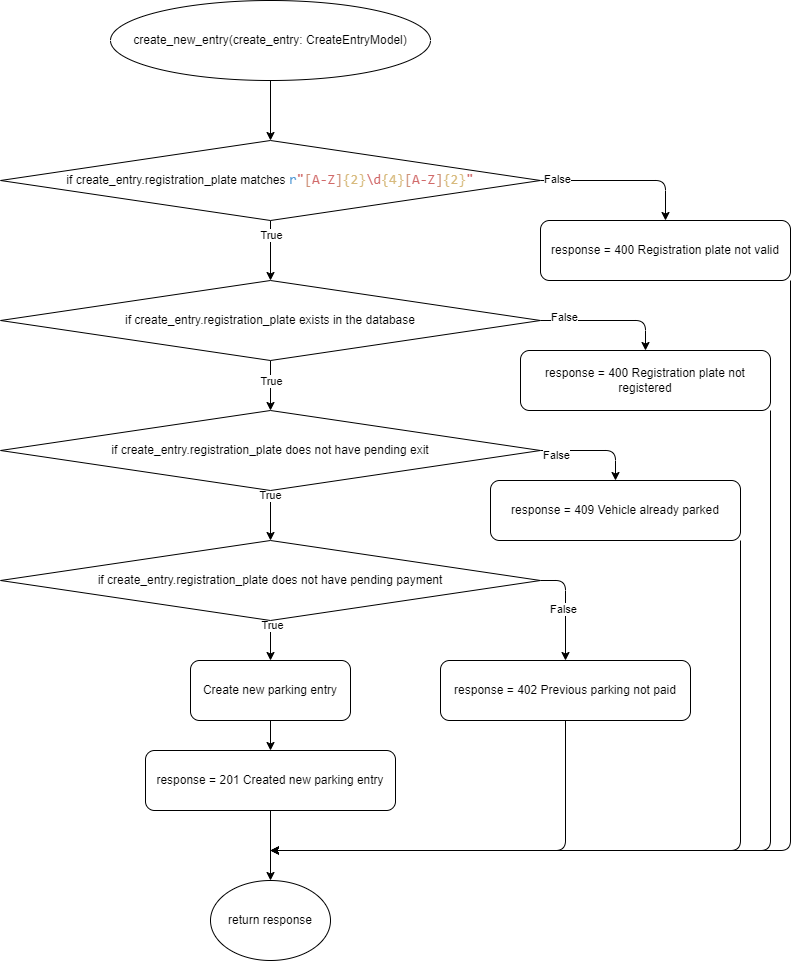

The diagram above was exported from draw.io. Its source (the exported page's mxGraphModel, read from the mxfile embedded in the PNG):
<mxGraphModel dx="920" dy="1039" grid="1" gridSize="10" guides="1" tooltips="1" connect="1" arrows="1" fold="1" page="1" pageScale="1" pageWidth="827" pageHeight="1169" math="0" shadow="0">
  <root>
    <mxCell id="0" />
    <mxCell id="1" parent="0" />
    <mxCell id="14" style="edgeStyle=none;html=1;entryX=0.5;entryY=0;entryDx=0;entryDy=0;" edge="1" parent="1" source="2" target="3">
      <mxGeometry relative="1" as="geometry" />
    </mxCell>
    <mxCell id="2" value="create_new_entry(create_entry: CreateEntryModel)" style="ellipse;whiteSpace=wrap;html=1;" vertex="1" parent="1">
      <mxGeometry x="130" y="30" width="320" height="80" as="geometry" />
    </mxCell>
    <mxCell id="15" style="edgeStyle=none;html=1;entryX=0.5;entryY=0;entryDx=0;entryDy=0;" edge="1" parent="1" source="3" target="4">
      <mxGeometry relative="1" as="geometry" />
    </mxCell>
    <mxCell id="29" value="True" style="edgeLabel;html=1;align=center;verticalAlign=middle;resizable=0;points=[];" vertex="1" connectable="0" parent="15">
      <mxGeometry x="-0.5306" relative="1" as="geometry">
        <mxPoint as="offset" />
      </mxGeometry>
    </mxCell>
    <mxCell id="28" style="edgeStyle=none;html=1;entryX=0.5;entryY=0;entryDx=0;entryDy=0;" edge="1" parent="1" source="3" target="9">
      <mxGeometry relative="1" as="geometry">
        <Array as="points">
          <mxPoint x="685" y="210" />
        </Array>
      </mxGeometry>
    </mxCell>
    <mxCell id="36" value="False" style="edgeLabel;html=1;align=center;verticalAlign=middle;resizable=0;points=[];" vertex="1" connectable="0" parent="28">
      <mxGeometry x="-0.8084" y="2" relative="1" as="geometry">
        <mxPoint x="1" as="offset" />
      </mxGeometry>
    </mxCell>
    <mxCell id="3" value="if create_entry.registration_plate matches&amp;nbsp;&lt;span style=&quot;font-family: Consolas, &amp;quot;Courier New&amp;quot;, monospace; font-size: 14px; color: rgb(86, 156, 214);&quot;&gt;r&lt;/span&gt;&lt;span style=&quot;font-family: Consolas, &amp;quot;Courier New&amp;quot;, monospace; font-size: 14px; color: rgb(209, 105, 105);&quot;&gt;&quot;&lt;/span&gt;&lt;span style=&quot;font-family: Consolas, &amp;quot;Courier New&amp;quot;, monospace; font-size: 14px; color: rgb(206, 145, 120);&quot;&gt;[&lt;/span&gt;&lt;span style=&quot;font-family: Consolas, &amp;quot;Courier New&amp;quot;, monospace; font-size: 14px; color: rgb(209, 105, 105);&quot;&gt;A-Z&lt;/span&gt;&lt;span style=&quot;font-family: Consolas, &amp;quot;Courier New&amp;quot;, monospace; font-size: 14px; color: rgb(206, 145, 120);&quot;&gt;]&lt;/span&gt;&lt;span style=&quot;font-family: Consolas, &amp;quot;Courier New&amp;quot;, monospace; font-size: 14px; color: rgb(215, 186, 125);&quot;&gt;{2}&lt;/span&gt;&lt;span style=&quot;font-family: Consolas, &amp;quot;Courier New&amp;quot;, monospace; font-size: 14px; color: rgb(209, 105, 105);&quot;&gt;\d&lt;/span&gt;&lt;span style=&quot;font-family: Consolas, &amp;quot;Courier New&amp;quot;, monospace; font-size: 14px; color: rgb(215, 186, 125);&quot;&gt;{4}&lt;/span&gt;&lt;span style=&quot;font-family: Consolas, &amp;quot;Courier New&amp;quot;, monospace; font-size: 14px; color: rgb(206, 145, 120);&quot;&gt;[&lt;/span&gt;&lt;span style=&quot;font-family: Consolas, &amp;quot;Courier New&amp;quot;, monospace; font-size: 14px; color: rgb(209, 105, 105);&quot;&gt;A-Z&lt;/span&gt;&lt;span style=&quot;font-family: Consolas, &amp;quot;Courier New&amp;quot;, monospace; font-size: 14px; color: rgb(206, 145, 120);&quot;&gt;]&lt;/span&gt;&lt;span style=&quot;font-family: Consolas, &amp;quot;Courier New&amp;quot;, monospace; font-size: 14px; color: rgb(215, 186, 125);&quot;&gt;{2}&lt;/span&gt;&lt;span style=&quot;font-family: Consolas, &amp;quot;Courier New&amp;quot;, monospace; font-size: 14px; color: rgb(209, 105, 105);&quot;&gt;&quot;&lt;/span&gt;" style="rhombus;whiteSpace=wrap;html=1;" vertex="1" parent="1">
      <mxGeometry x="20" y="170" width="540" height="80" as="geometry" />
    </mxCell>
    <mxCell id="16" style="edgeStyle=none;html=1;entryX=0.5;entryY=0;entryDx=0;entryDy=0;" edge="1" parent="1" source="4" target="5">
      <mxGeometry relative="1" as="geometry" />
    </mxCell>
    <mxCell id="30" value="True" style="edgeLabel;html=1;align=center;verticalAlign=middle;resizable=0;points=[];" vertex="1" connectable="0" parent="16">
      <mxGeometry x="0.4103" y="1" relative="1" as="geometry">
        <mxPoint x="-1" y="-15" as="offset" />
      </mxGeometry>
    </mxCell>
    <mxCell id="27" style="edgeStyle=none;html=1;entryX=0.5;entryY=0;entryDx=0;entryDy=0;" edge="1" parent="1" source="4" target="10">
      <mxGeometry relative="1" as="geometry">
        <Array as="points">
          <mxPoint x="665" y="350" />
        </Array>
      </mxGeometry>
    </mxCell>
    <mxCell id="35" value="False" style="edgeLabel;html=1;align=center;verticalAlign=middle;resizable=0;points=[];" vertex="1" connectable="0" parent="27">
      <mxGeometry x="-0.6612" y="4" relative="1" as="geometry">
        <mxPoint x="1" as="offset" />
      </mxGeometry>
    </mxCell>
    <mxCell id="4" value="if create_entry.registration_plate exists in the database" style="rhombus;whiteSpace=wrap;html=1;" vertex="1" parent="1">
      <mxGeometry x="20" y="310" width="540" height="80" as="geometry" />
    </mxCell>
    <mxCell id="17" style="edgeStyle=none;html=1;entryX=0.5;entryY=0;entryDx=0;entryDy=0;" edge="1" parent="1" source="5" target="6">
      <mxGeometry relative="1" as="geometry">
        <Array as="points" />
      </mxGeometry>
    </mxCell>
    <mxCell id="31" value="True" style="edgeLabel;html=1;align=center;verticalAlign=middle;resizable=0;points=[];" vertex="1" connectable="0" parent="17">
      <mxGeometry x="-0.8168" y="-1" relative="1" as="geometry">
        <mxPoint as="offset" />
      </mxGeometry>
    </mxCell>
    <mxCell id="26" style="edgeStyle=none;html=1;entryX=0.5;entryY=0;entryDx=0;entryDy=0;" edge="1" parent="1" source="5" target="11">
      <mxGeometry relative="1" as="geometry">
        <Array as="points">
          <mxPoint x="635" y="480" />
        </Array>
      </mxGeometry>
    </mxCell>
    <mxCell id="34" value="False" style="edgeLabel;html=1;align=center;verticalAlign=middle;resizable=0;points=[];" vertex="1" connectable="0" parent="26">
      <mxGeometry x="-0.7213" y="-4" relative="1" as="geometry">
        <mxPoint x="1" as="offset" />
      </mxGeometry>
    </mxCell>
    <mxCell id="5" value="if create_entry.registration_plate does not have pending exit" style="rhombus;whiteSpace=wrap;html=1;" vertex="1" parent="1">
      <mxGeometry x="20" y="440" width="540" height="80" as="geometry" />
    </mxCell>
    <mxCell id="18" style="edgeStyle=none;html=1;entryX=0.5;entryY=0;entryDx=0;entryDy=0;" edge="1" parent="1" source="6" target="7">
      <mxGeometry relative="1" as="geometry">
        <Array as="points" />
      </mxGeometry>
    </mxCell>
    <mxCell id="32" value="True" style="edgeLabel;html=1;align=center;verticalAlign=middle;resizable=0;points=[];" vertex="1" connectable="0" parent="18">
      <mxGeometry x="-0.761" relative="1" as="geometry">
        <mxPoint x="1" as="offset" />
      </mxGeometry>
    </mxCell>
    <mxCell id="25" style="edgeStyle=none;html=1;entryX=0.5;entryY=0;entryDx=0;entryDy=0;" edge="1" parent="1" source="6" target="12">
      <mxGeometry relative="1" as="geometry">
        <Array as="points">
          <mxPoint x="585" y="610" />
        </Array>
      </mxGeometry>
    </mxCell>
    <mxCell id="33" value="False" style="edgeLabel;html=1;align=center;verticalAlign=middle;resizable=0;points=[];" vertex="1" connectable="0" parent="25">
      <mxGeometry x="0.0133" y="-3" relative="1" as="geometry">
        <mxPoint as="offset" />
      </mxGeometry>
    </mxCell>
    <mxCell id="6" value="if create_entry.registration_plate does not have pending payment" style="rhombus;whiteSpace=wrap;html=1;" vertex="1" parent="1">
      <mxGeometry x="20" y="570" width="540" height="80" as="geometry" />
    </mxCell>
    <mxCell id="19" style="edgeStyle=none;html=1;entryX=0.5;entryY=0;entryDx=0;entryDy=0;" edge="1" parent="1" source="7" target="8">
      <mxGeometry relative="1" as="geometry" />
    </mxCell>
    <mxCell id="7" value="Create new parking entry" style="rounded=1;whiteSpace=wrap;html=1;" vertex="1" parent="1">
      <mxGeometry x="210" y="690" width="160" height="60" as="geometry" />
    </mxCell>
    <mxCell id="20" style="edgeStyle=none;html=1;entryX=0.5;entryY=0;entryDx=0;entryDy=0;" edge="1" parent="1" source="8" target="13">
      <mxGeometry relative="1" as="geometry" />
    </mxCell>
    <mxCell id="8" value="response = 201 Created new parking entry" style="rounded=1;whiteSpace=wrap;html=1;" vertex="1" parent="1">
      <mxGeometry x="165" y="780" width="250" height="60" as="geometry" />
    </mxCell>
    <mxCell id="24" style="edgeStyle=none;html=1;exitX=1;exitY=1;exitDx=0;exitDy=0;" edge="1" parent="1" source="9">
      <mxGeometry relative="1" as="geometry">
        <mxPoint x="290" y="880" as="targetPoint" />
        <Array as="points">
          <mxPoint x="810" y="880" />
        </Array>
      </mxGeometry>
    </mxCell>
    <mxCell id="9" value="response = 400 Registration plate not valid" style="rounded=1;whiteSpace=wrap;html=1;" vertex="1" parent="1">
      <mxGeometry x="560" y="250" width="250" height="60" as="geometry" />
    </mxCell>
    <mxCell id="23" style="edgeStyle=none;html=1;exitX=1;exitY=1;exitDx=0;exitDy=0;" edge="1" parent="1" source="10">
      <mxGeometry relative="1" as="geometry">
        <mxPoint x="290" y="880" as="targetPoint" />
        <Array as="points">
          <mxPoint x="790" y="880" />
        </Array>
      </mxGeometry>
    </mxCell>
    <mxCell id="10" value="response = 400 Registration plate not registered" style="rounded=1;whiteSpace=wrap;html=1;" vertex="1" parent="1">
      <mxGeometry x="540" y="380" width="250" height="60" as="geometry" />
    </mxCell>
    <mxCell id="22" style="edgeStyle=none;html=1;exitX=1;exitY=1;exitDx=0;exitDy=0;" edge="1" parent="1" source="11">
      <mxGeometry relative="1" as="geometry">
        <mxPoint x="290" y="880" as="targetPoint" />
        <Array as="points">
          <mxPoint x="760" y="880" />
        </Array>
      </mxGeometry>
    </mxCell>
    <mxCell id="11" value="response = 409 Vehicle already parked" style="rounded=1;whiteSpace=wrap;html=1;" vertex="1" parent="1">
      <mxGeometry x="510" y="510" width="250" height="60" as="geometry" />
    </mxCell>
    <mxCell id="21" style="edgeStyle=none;html=1;" edge="1" parent="1" source="12">
      <mxGeometry relative="1" as="geometry">
        <mxPoint x="290" y="880" as="targetPoint" />
        <Array as="points">
          <mxPoint x="585" y="880" />
        </Array>
      </mxGeometry>
    </mxCell>
    <mxCell id="12" value="response = 402 Previous parking not paid" style="rounded=1;whiteSpace=wrap;html=1;" vertex="1" parent="1">
      <mxGeometry x="460" y="690" width="250" height="60" as="geometry" />
    </mxCell>
    <mxCell id="13" value="return response" style="ellipse;whiteSpace=wrap;html=1;" vertex="1" parent="1">
      <mxGeometry x="230" y="910" width="120" height="80" as="geometry" />
    </mxCell>
  </root>
</mxGraphModel>